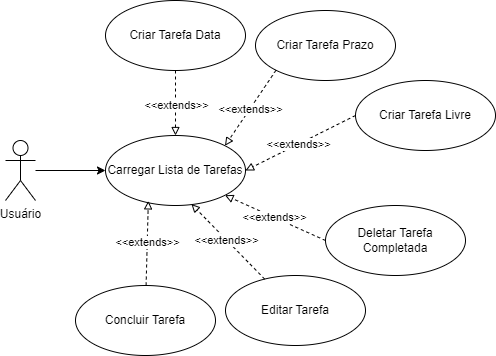

The diagram above was exported from draw.io. Its source (the exported page's mxGraphModel, read from the mxfile embedded in the PNG):
<mxGraphModel dx="1050" dy="621" grid="1" gridSize="10" guides="1" tooltips="1" connect="1" arrows="1" fold="1" page="1" pageScale="1" pageWidth="827" pageHeight="1169" math="0" shadow="0">
  <root>
    <mxCell id="0" />
    <mxCell id="1" parent="0" />
    <mxCell id="5wjVxE2za6HhVU3nDbdb-4" style="edgeStyle=orthogonalEdgeStyle;rounded=0;orthogonalLoop=1;jettySize=auto;html=1;entryX=0;entryY=0.5;entryDx=0;entryDy=0;" parent="1" source="5wjVxE2za6HhVU3nDbdb-1" target="5wjVxE2za6HhVU3nDbdb-3" edge="1">
      <mxGeometry relative="1" as="geometry" />
    </mxCell>
    <mxCell id="5wjVxE2za6HhVU3nDbdb-1" value="Usuário" style="shape=umlActor;verticalLabelPosition=bottom;verticalAlign=top;html=1;" parent="1" vertex="1">
      <mxGeometry x="140" y="230" width="30" height="60" as="geometry" />
    </mxCell>
    <mxCell id="5wjVxE2za6HhVU3nDbdb-3" value="Carregar Lista de Tarefas" style="ellipse;whiteSpace=wrap;html=1;" parent="1" vertex="1">
      <mxGeometry x="240" y="225" width="140" height="70" as="geometry" />
    </mxCell>
    <mxCell id="5wjVxE2za6HhVU3nDbdb-5" value="Criar Tarefa Data" style="ellipse;whiteSpace=wrap;html=1;" parent="1" vertex="1">
      <mxGeometry x="240" y="90" width="140" height="70" as="geometry" />
    </mxCell>
    <mxCell id="5wjVxE2za6HhVU3nDbdb-6" value="Criar Tarefa Prazo" style="ellipse;whiteSpace=wrap;html=1;" parent="1" vertex="1">
      <mxGeometry x="390" y="100" width="140" height="70" as="geometry" />
    </mxCell>
    <mxCell id="5wjVxE2za6HhVU3nDbdb-8" value="Criar Tarefa Livre" style="ellipse;whiteSpace=wrap;html=1;" parent="1" vertex="1">
      <mxGeometry x="490" y="170" width="140" height="70" as="geometry" />
    </mxCell>
    <mxCell id="5wjVxE2za6HhVU3nDbdb-9" value="" style="endArrow=block;html=1;rounded=0;exitX=0.5;exitY=1;exitDx=0;exitDy=0;endFill=0;dashed=1;" parent="1" source="5wjVxE2za6HhVU3nDbdb-5" target="5wjVxE2za6HhVU3nDbdb-3" edge="1">
      <mxGeometry width="50" height="50" relative="1" as="geometry">
        <mxPoint x="390" y="250" as="sourcePoint" />
        <mxPoint x="440" y="200" as="targetPoint" />
      </mxGeometry>
    </mxCell>
    <mxCell id="5wjVxE2za6HhVU3nDbdb-10" value="&amp;lt;&amp;lt;extends&amp;gt;&amp;gt;" style="edgeLabel;html=1;align=center;verticalAlign=middle;resizable=0;points=[];" parent="5wjVxE2za6HhVU3nDbdb-9" vertex="1" connectable="0">
      <mxGeometry x="0.0414" relative="1" as="geometry">
        <mxPoint as="offset" />
      </mxGeometry>
    </mxCell>
    <mxCell id="5wjVxE2za6HhVU3nDbdb-12" value="" style="endArrow=block;html=1;rounded=0;exitX=0;exitY=1;exitDx=0;exitDy=0;endFill=0;dashed=1;entryX=1;entryY=0;entryDx=0;entryDy=0;" parent="1" source="5wjVxE2za6HhVU3nDbdb-6" target="5wjVxE2za6HhVU3nDbdb-3" edge="1">
      <mxGeometry width="50" height="50" relative="1" as="geometry">
        <mxPoint x="460" y="155" as="sourcePoint" />
        <mxPoint x="356" y="240" as="targetPoint" />
      </mxGeometry>
    </mxCell>
    <mxCell id="5wjVxE2za6HhVU3nDbdb-13" value="&amp;lt;&amp;lt;extends&amp;gt;&amp;gt;" style="edgeLabel;html=1;align=center;verticalAlign=middle;resizable=0;points=[];" parent="5wjVxE2za6HhVU3nDbdb-12" vertex="1" connectable="0">
      <mxGeometry x="0.0414" relative="1" as="geometry">
        <mxPoint as="offset" />
      </mxGeometry>
    </mxCell>
    <mxCell id="5wjVxE2za6HhVU3nDbdb-14" value="" style="endArrow=block;html=1;rounded=0;exitX=0;exitY=0.5;exitDx=0;exitDy=0;endFill=0;dashed=1;entryX=1;entryY=0.5;entryDx=0;entryDy=0;" parent="1" source="5wjVxE2za6HhVU3nDbdb-8" target="5wjVxE2za6HhVU3nDbdb-3" edge="1">
      <mxGeometry width="50" height="50" relative="1" as="geometry">
        <mxPoint x="431" y="180" as="sourcePoint" />
        <mxPoint x="383" y="258" as="targetPoint" />
      </mxGeometry>
    </mxCell>
    <mxCell id="5wjVxE2za6HhVU3nDbdb-15" value="&amp;lt;&amp;lt;extends&amp;gt;&amp;gt;" style="edgeLabel;html=1;align=center;verticalAlign=middle;resizable=0;points=[];" parent="5wjVxE2za6HhVU3nDbdb-14" vertex="1" connectable="0">
      <mxGeometry x="0.0414" relative="1" as="geometry">
        <mxPoint as="offset" />
      </mxGeometry>
    </mxCell>
    <mxCell id="5wjVxE2za6HhVU3nDbdb-16" value="Deletar Tarefa Completada" style="ellipse;whiteSpace=wrap;html=1;" parent="1" vertex="1">
      <mxGeometry x="460" y="295" width="140" height="70" as="geometry" />
    </mxCell>
    <mxCell id="5wjVxE2za6HhVU3nDbdb-17" value="" style="endArrow=block;html=1;rounded=0;exitX=0;exitY=0.5;exitDx=0;exitDy=0;endFill=0;dashed=1;entryX=1;entryY=1;entryDx=0;entryDy=0;" parent="1" source="5wjVxE2za6HhVU3nDbdb-16" target="5wjVxE2za6HhVU3nDbdb-3" edge="1">
      <mxGeometry width="50" height="50" relative="1" as="geometry">
        <mxPoint x="500" y="215" as="sourcePoint" />
        <mxPoint x="360" y="280" as="targetPoint" />
      </mxGeometry>
    </mxCell>
    <mxCell id="5wjVxE2za6HhVU3nDbdb-18" value="&amp;lt;&amp;lt;extends&amp;gt;&amp;gt;" style="edgeLabel;html=1;align=center;verticalAlign=middle;resizable=0;points=[];" parent="5wjVxE2za6HhVU3nDbdb-17" vertex="1" connectable="0">
      <mxGeometry x="0.0414" relative="1" as="geometry">
        <mxPoint as="offset" />
      </mxGeometry>
    </mxCell>
    <mxCell id="5wjVxE2za6HhVU3nDbdb-19" value="Editar Tarefa" style="ellipse;whiteSpace=wrap;html=1;" parent="1" vertex="1">
      <mxGeometry x="360" y="365" width="140" height="70" as="geometry" />
    </mxCell>
    <mxCell id="5wjVxE2za6HhVU3nDbdb-20" value="" style="endArrow=block;html=1;rounded=0;endFill=0;dashed=1;entryX=0.614;entryY=0.98;entryDx=0;entryDy=0;entryPerimeter=0;" parent="1" source="5wjVxE2za6HhVU3nDbdb-19" target="5wjVxE2za6HhVU3nDbdb-3" edge="1">
      <mxGeometry width="50" height="50" relative="1" as="geometry">
        <mxPoint x="470" y="340" as="sourcePoint" />
        <mxPoint x="369" y="295" as="targetPoint" />
      </mxGeometry>
    </mxCell>
    <mxCell id="5wjVxE2za6HhVU3nDbdb-21" value="&amp;lt;&amp;lt;extends&amp;gt;&amp;gt;" style="edgeLabel;html=1;align=center;verticalAlign=middle;resizable=0;points=[];" parent="5wjVxE2za6HhVU3nDbdb-20" vertex="1" connectable="0">
      <mxGeometry x="0.0414" relative="1" as="geometry">
        <mxPoint as="offset" />
      </mxGeometry>
    </mxCell>
    <mxCell id="5wjVxE2za6HhVU3nDbdb-22" value="Concluir Tarefa" style="ellipse;whiteSpace=wrap;html=1;" parent="1" vertex="1">
      <mxGeometry x="210" y="375" width="140" height="70" as="geometry" />
    </mxCell>
    <mxCell id="5wjVxE2za6HhVU3nDbdb-23" value="" style="endArrow=block;html=1;rounded=0;endFill=0;dashed=1;entryX=0.306;entryY=0.934;entryDx=0;entryDy=0;entryPerimeter=0;" parent="1" source="5wjVxE2za6HhVU3nDbdb-22" target="5wjVxE2za6HhVU3nDbdb-3" edge="1">
      <mxGeometry width="50" height="50" relative="1" as="geometry">
        <mxPoint x="391" y="385" as="sourcePoint" />
        <mxPoint x="320" y="305" as="targetPoint" />
      </mxGeometry>
    </mxCell>
    <mxCell id="5wjVxE2za6HhVU3nDbdb-24" value="&amp;lt;&amp;lt;extends&amp;gt;&amp;gt;" style="edgeLabel;html=1;align=center;verticalAlign=middle;resizable=0;points=[];" parent="5wjVxE2za6HhVU3nDbdb-23" vertex="1" connectable="0">
      <mxGeometry x="0.0414" relative="1" as="geometry">
        <mxPoint as="offset" />
      </mxGeometry>
    </mxCell>
  </root>
</mxGraphModel>